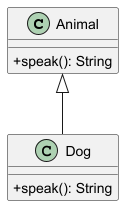

The diagram above was rendered by PlantUML. Its source (embedded in the PNG):
@startuml
skinparam classAttributeIconSize 0
class Animal {
  +speak(): String
}
class Dog {
  +speak(): String
}
Animal <|-- Dog
@enduml